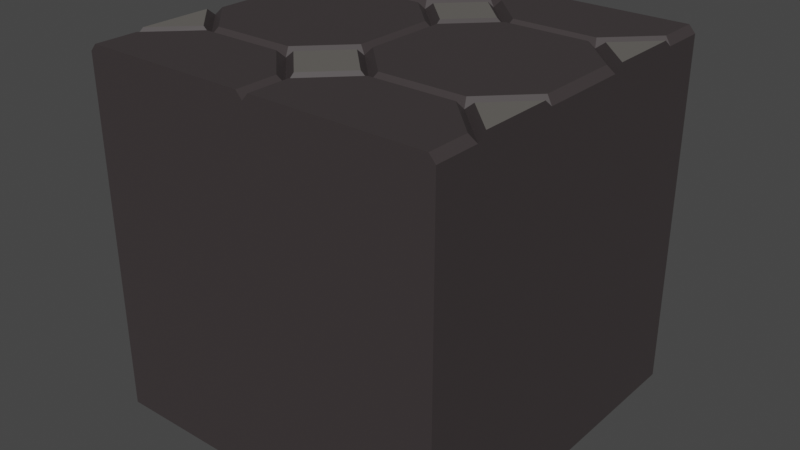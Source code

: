 # Source: Rock_Wall_Template.blend  (saved by Blender 3.6.13; exported with 4.5.12 LTS)
import bpy
from mathutils import Matrix  # noqa: F401  (used for matrix-valued properties, if any)

bpy.ops.wm.read_factory_settings(use_empty=True)
scene = bpy.context.scene
scene.name = 'Scene'

# ---- collections
col_collection = bpy.data.collections.new('Collection'); scene.collection.children.link(col_collection)

# ---- materials (node trees are filled in below, after node groups)
mat_soft_shade = bpy.data.materials.new('Soft Shade')
mat_soft_shade.alpha_threshold = 0.0
mat_soft_shade.use_backface_culling = True
mat_soft_shade.use_transparent_shadow = False
mat_soft_shade.roughness = 0.5
mat_soft_shade.line_color = (0.0, 0.0, 0.0, 1.0)
mat_hard_shade = bpy.data.materials.new('Hard Shade')
mat_hard_shade.use_backface_culling = True
mat_hard_shade.use_transparent_shadow = False

# ---- material node trees
mat_soft_shade.use_nodes = True; mat_soft_shade.node_tree.nodes.clear()
_N = mat_soft_shade.node_tree.nodes; _L = mat_soft_shade.node_tree.links
n0 = _N.new('ShaderNodeOutputMaterial'); n0.name = 'Material Output'; n0.location = (300, 300)
n1 = _N.new('ShaderNodeBsdfPrincipled'); n1.name = 'Principled BSDF'; n1.location = (10, 300)
n1.distribution = 'GGX'
n1.subsurface_method = 'RANDOM_WALK_SKIN'
n1.inputs[0].default_value = (0.1329, 0.1248, 0.1144, 1.0)
n1.inputs[3].default_value = 1.45
n1.inputs[27].default_value = (0.0, 0.0, 0.0, 1.0)
n1.inputs[28].default_value = 1.0
_L.new(n1.outputs[0], n0.inputs[0])
n0.is_active_output = True
mat_hard_shade.use_nodes = True; mat_hard_shade.node_tree.nodes.clear()
_N = mat_hard_shade.node_tree.nodes; _L = mat_hard_shade.node_tree.links
n0 = _N.new('ShaderNodeBsdfPrincipled'); n0.name = 'Principled BSDF'; n0.location = (10, 300)
n0.distribution = 'GGX'
n0.subsurface_method = 'RANDOM_WALK_SKIN'
n0.inputs[0].default_value = (0.04696, 0.03878, 0.03983, 1.0)
n0.inputs[3].default_value = 1.45
n0.inputs[27].default_value = (0.0, 0.0, 0.0, 1.0)
n0.inputs[28].default_value = 1.0
n1 = _N.new('ShaderNodeOutputMaterial'); n1.name = 'Material Output'; n1.location = (300, 300)
_L.new(n0.outputs[0], n1.inputs[0])
n1.is_active_output = True

# ---- world
world_world = bpy.data.worlds.new('World'); scene.world = world_world
world_world.use_nodes = True; world_world.node_tree.nodes.clear()
_N = world_world.node_tree.nodes; _L = world_world.node_tree.links
n0 = _N.new('ShaderNodeOutputWorld'); n0.name = 'World Output'; n0.location = (300, 300)
n1 = _N.new('ShaderNodeBackground'); n1.name = 'Background'; n1.location = (10, 300)
n1.inputs[0].default_value = (0.05088, 0.05088, 0.05088, 1.0)
_L.new(n1.outputs[0], n0.inputs[0])
n0.is_active_output = True
world_world.color = (0.05088, 0.05088, 0.05088)
world_world.use_sun_shadow = False
world_world.sun_shadow_jitter_overblur = 0.0

# ---- meshes
me_cube = bpy.data.meshes.new('Cube')
me_cube.from_pydata([(0.5, 0.0, -0.5), (0.5, 2.98e-08, 0.5), (-0.5, 0.0, -0.5), (-0.5, 2.98e-08, 0.5), (0.5, 0.98, -0.5), (-0.5, 0.98, -0.5), (-0.5, 0.98, 0.5), (0.5, 0.98, 0.5), (-0.5, 1.0, 0.15), (-0.5, 1.0, -0.3488), (-0.5, 1.0, 0.35), (-0.5, 0.98, -0.375), (-0.5, 0.98, 0.125), (-0.5, 1.0, -0.1512), (-0.5, 0.98, 0.375), (-0.5, 0.98, -0.125), (0.0, 0.98, 0.5), (0.4824, 1.0, 0.5), (-0.4821, 1.0, 0.5), (-0.01788, 1.0, 0.5), (0.01761, 1.0, 0.5), (0.5, 0.98, -0.125), (0.5, 1.0, -0.3488), (0.5, 1.0, 0.35), (0.5, 0.98, -0.375), (0.5, 1.0, 0.15), (0.5, 1.0, -0.1512), (0.5, 0.98, 0.375), (0.5, 0.98, 0.125), (0.0, 0.98, -0.5), (-0.4821, 1.0, -0.5), (0.4824, 1.0, -0.5), (0.01761, 1.0, -0.5), (-0.01788, 1.0, -0.5), (-0.5, 0.98, -0.125), (0.5, 0.98, -0.125), (-4.783e-06, 0.98, -0.125), (0.5, 0.98, 0.125), (-4.783e-06, 0.98, 0.125), (-0.5, 0.98, 0.125), (-0.5, 0.98, 0.375), (0.5, 0.98, 0.375), (-4.783e-06, 0.98, 0.375), (0.125, 0.98, -0.25), (0.125, 0.98, 0.25), (0.5, 0.98, -0.375), (-4.783e-06, 0.98, -0.375), (-0.5, 0.98, -0.375), (0.375, 0.98, -0.25), (0.375, 0.98, 0.25), (-0.125, 0.98, -0.25), (-0.125, 0.98, 0.25), (-0.375, 0.98, -0.25), (-0.375, 0.98, 0.25), (0.4824, 1.0, -0.1162), (0.01761, 1.0, -0.1162), (0.4824, 1.0, 0.1162), (0.01761, 1.0, 0.1162), (0.1338, 1.0, -0.2324), (0.1338, 1.0, 0.2324), (0.3662, 1.0, -0.2324), (0.3662, 1.0, 0.2324), (-0.4821, 1.0, -0.1161), (-0.01788, 1.0, -0.1161), (-0.01788, 1.0, 0.1161), (-0.4821, 1.0, 0.1161), (-0.1339, 1.0, -0.2321), (-0.1339, 1.0, 0.2321), (-0.3661, 1.0, -0.2321), (-0.3661, 1.0, 0.2321), (0.0, 1.0, 0.15), (0.0, 1.0, 0.35), (0.1, 1.0, 0.25), (-0.1, 1.0, 0.25), (0.4824, 1.0, 0.5), (0.01761, 1.0, 0.5), (0.4824, 1.0, 0.3838), (0.01761, 1.0, 0.3838), (0.1338, 1.0, 0.267), (0.3662, 1.0, 0.267), (0.5, 1.0, 0.15), (0.5, 1.0, 0.35), (0.3994, 1.0, 0.25), (-0.5, 1.0, 0.15), (-0.5, 1.0, 0.35), (-0.3996, 1.0, 0.25), (-0.4821, 1.0, 0.5), (-0.01788, 1.0, 0.5), (-0.4821, 1.0, 0.3838), (-0.01788, 1.0, 0.3838), (-0.1339, 1.0, 0.2695), (-0.3661, 1.0, 0.2695), (-5.018e-07, 1.0, -0.1512), (0.09877, 1.0, -0.25), (-5.018e-07, 1.0, -0.3488), (-0.09878, 1.0, -0.25), (-0.5, 1.0, -0.1512), (-0.5, 1.0, -0.3488), (-0.4019, 1.0, -0.25), (0.5, 1.0, -0.1512), (0.5, 1.0, -0.3488), (0.4011, 1.0, -0.25), (0.4824, 1.0, -0.5), (0.01761, 1.0, -0.5), (0.1338, 1.0, -0.2676), (0.4824, 1.0, -0.3838), (0.01761, 1.0, -0.3838), (0.3662, 1.0, -0.2676), (-0.4821, 1.0, -0.5), (-0.01788, 1.0, -0.5), (-0.01788, 1.0, -0.3838), (-0.4821, 1.0, -0.3838), (-0.1339, 1.0, -0.2676), (-0.3661, 1.0, -0.2676), (-0.5, 0.98, -0.5), (0.5, 0.98, -0.5), (0.0, 0.98, -0.5), (-0.5, 0.98, 0.5), (0.0, 0.98, 0.5), (0.5, 0.98, 0.5)], [(30, 5), (17, 7), (11, 5), (24, 4), (10, 8), (13, 9), (14, 10), (9, 11), (8, 12), (15, 13), (6, 14), (12, 15), (19, 16), (20, 17), (6, 18), (18, 19), (16, 20), (28, 21), (26, 22), (27, 23), (22, 24), (23, 25), (21, 26), (7, 27), (25, 28), (32, 29), (33, 30), (4, 31), (31, 32), (29, 33)], [(2, 0, 1, 3), (115, 102, 105, 45), (107, 48, 45, 105), (101, 100, 45, 48), (107, 104, 43, 48), (106, 46, 43, 104), (103, 116, 46, 106), (102, 103, 106, 104, 107, 105), (94, 93, 43, 46), (58, 60, 48, 43), (109, 110, 46, 116), (112, 50, 46, 110), (95, 94, 46, 50), (113, 52, 50, 112), (66, 50, 52, 68), (98, 52, 47, 97), (113, 111, 47, 52), (108, 114, 47, 111), (110, 109, 108, 111, 113, 112), (97, 96, 98), (98, 96, 34, 52), (52, 34, 62, 68), (50, 66, 63, 36), (95, 50, 36, 92), (93, 92, 36, 43), (43, 36, 55, 58), (94, 95, 92, 93), (62, 34, 39, 65), (69, 65, 39, 53), (85, 53, 39, 83), (85, 84, 40, 53), (91, 53, 40, 88), (84, 85, 83), (91, 90, 51, 53), (69, 53, 51, 67), (51, 73, 70, 38), (51, 38, 64, 67), (38, 36, 63, 64), (68, 62, 65, 69, 67, 64, 63, 66), (38, 57, 55, 36), (44, 59, 57, 38), (59, 44, 49, 61), (79, 49, 44, 78), (44, 38, 70, 72), (61, 49, 37, 56), (82, 80, 37, 49), (56, 37, 35, 54), (60, 54, 35, 48), (101, 48, 35, 99), (100, 101, 99), (54, 60, 58, 55, 57, 59, 61, 56), (82, 49, 41, 81), (79, 76, 41, 49), (82, 81, 80), (74, 119, 41, 76), (75, 77, 42, 118), (78, 44, 42, 77), (72, 71, 42, 44), (73, 51, 42, 71), (90, 89, 42, 51), (87, 118, 42, 89), (117, 86, 88, 40), (71, 72, 70, 73), (86, 87, 89, 90, 91, 88), (79, 78, 77, 75, 74, 76), (0, 2, 114, 108, 109, 116, 103, 102, 115), (3, 117, 40, 84, 83, 39, 34, 96, 97, 47, 114, 2), (1, 0, 115, 45, 100, 99, 35, 37, 80, 81, 41, 119), (3, 1, 119, 74, 75, 118, 87, 86, 117)])
me_cube.polygons.foreach_set('material_index', [2, 2, 2, 2, 2, 2, 2, 2, 2, 2, 2, 2, 2, 2, 2, 2, 2, 2, 2, 1, 2, 2, 2, 2, 2, 2, 1, 2, 2, 2, 2, 2, 1, 2, 2, 2, 2, 2, 2, 2, 2, 2, 2, 2, 2, 2, 2, 2, 2, 1, 2, 2, 2, 1, 2, 2, 2, 2, 2, 2, 2, 2, 1, 2, 2, 2, 2, 2, 2])
_uv = me_cube.uv_layers.new(name='UVMap')
_uv.uv.foreach_set('vector', [0.125, 0.5, 0.375, 0.5, 0.375, 0.75, 0.125, 0.75, 0.0, 0.0, 0.0, 0.0, 0.0, 0.0, 0.0, 0.0, 0.0, 0.0, 0.0, 0.0, 0.0, 0.0, 0.0, 0.0, 0.0, 0.0, 0.0, 0.0, 0.0, 0.0, 0.0, 0.0, 0.0, 0.0, 0.0, 0.0, 0.0, 0.0, 0.0, 0.0, 0.0, 0.0, 0.0, 0.0, 0.0, 0.0, 0.0, 0.0, 0.0, 0.0, 0.0, 0.0, 0.0, 0.0, 0.0, 0.0, 0.0, 0.0, 0.0, 0.0, 0.0, 0.0, 0.0, 0.0, 0.0, 0.0, 0.0, 0.0, 0.0, 0.0, 0.0, 0.0, 0.0, 0.0, 0.0, 0.0, 0.0, 0.0, 0.0, 0.0, 0.0, 0.0, 0.0, 0.0, 0.0, 0.0, 0.0, 0.0, 0.0, 0.0, 0.0, 0.0, 0.0, 0.0, 0.0, 0.0, 0.0, 0.0, 0.0, 0.0, 0.0, 0.0, 0.0, 0.0, 0.0, 0.0, 0.0, 0.0, 0.0, 0.0, 0.0, 0.0, 0.0, 0.0, 0.0, 0.0, 0.0, 0.0, 0.0, 0.0, 0.0, 0.0, 0.0, 0.0, 0.0, 0.0, 0.0, 0.0, 0.0, 0.0, 0.0, 0.0, 0.0, 0.0, 0.0, 0.0, 0.0, 0.0, 0.0, 0.0, 0.0, 0.0, 0.0, 0.0, 0.0, 0.0, 0.0, 0.0, 0.0, 0.0, 0.0, 0.0, 0.0, 0.0, 0.0, 0.0, 0.0, 0.0, 0.0, 0.0, 0.0, 0.0, 0.0, 0.0, 0.0, 0.0, 0.0, 0.0, 0.0, 0.0, 0.0, 0.0, 0.0, 0.0, 0.0, 0.0, 0.0, 0.0, 0.0, 0.0, 0.0, 0.0, 0.0, 0.0, 0.0, 0.0, 0.0, 0.0, 0.0, 0.0, 0.0, 0.0, 0.0, 0.0, 0.0, 0.0, 0.0, 0.0, 0.0, 0.0, 0.0, 0.0, 0.0, 0.0, 0.0, 0.0, 0.0, 0.0, 0.0, 0.0, 0.0, 0.0, 0.0, 0.0, 0.0, 0.0, 0.0, 0.0, 0.0, 0.0, 0.0, 0.0, 0.0, 0.0, 0.0, 0.0, 0.0, 0.0, 0.0, 0.0, 0.0, 0.0, 0.0, 0.0, 0.0, 0.0, 0.0, 0.0, 0.0, 0.0, 0.0, 0.0, 0.0, 0.0, 0.0, 0.0, 0.0, 0.0, 0.0, 0.0, 0.0, 0.0, 0.0, 0.0, 0.0, 0.0, 0.0, 0.0, 0.0, 0.0, 0.0, 0.0, 0.0, 0.0, 0.0, 0.0, 0.0, 0.0, 0.0, 0.0, 0.0, 0.0, 0.0, 0.0, 0.0, 0.0, 0.0, 0.0, 0.0, 0.0, 0.0, 0.0, 0.0, 0.0, 0.0, 0.0, 0.0, 0.0, 0.0, 0.0, 0.0, 0.0, 0.0, 0.0, 0.0, 0.0, 0.0, 0.0, 0.0, 0.0, 0.0, 0.0, 0.0, 0.0, 0.0, 0.0, 0.0, 0.0, 0.0, 0.0, 0.0, 0.0, 0.0, 0.0, 0.0, 0.0, 0.0, 0.0, 0.0, 0.0, 0.0, 0.0, 0.0, 0.0, 0.0, 0.0, 0.0, 0.0, 0.0, 0.0, 0.0, 0.0, 0.0, 0.0, 0.0, 0.0, 0.0, 0.0, 0.0, 0.0, 0.0, 0.0, 0.0, 0.0, 0.0, 0.0, 0.0, 0.0, 0.0, 0.0, 0.0, 0.0, 0.0, 0.0, 0.0, 0.0, 0.0, 0.0, 0.0, 0.0, 0.0, 0.0, 0.0, 0.0, 0.0, 0.0, 0.0, 0.0, 0.0, 0.0, 0.0, 0.0, 0.0, 0.0, 0.0, 0.0, 0.0, 0.0, 0.0, 0.0, 0.0, 0.0, 0.0, 0.0, 0.0, 0.0, 0.0, 0.0, 0.0, 0.0, 0.0, 0.0, 0.0, 0.0, 0.0, 0.0, 0.0, 0.0, 0.0, 0.0, 0.0, 0.0, 0.0, 0.0, 0.0, 0.0, 0.0, 0.0, 0.0, 0.0, 0.0, 0.0, 0.0, 0.0, 0.0, 0.0, 0.0, 0.0, 0.0, 0.0, 0.0, 0.0, 0.0, 0.0, 0.0, 0.0, 0.0, 0.0, 0.0, 0.0, 0.0, 0.0, 0.0, 0.0, 0.0, 0.0, 0.0, 0.0, 0.0, 0.0, 0.0, 0.0, 0.0, 0.0, 0.0, 0.0, 0.0, 0.0, 0.0, 0.0, 0.0, 0.0, 0.0, 0.0, 0.0, 0.0, 0.0, 0.0, 0.0, 0.0, 0.0, 0.0, 0.0, 0.0, 0.0, 0.0, 0.0, 0.0, 0.0, 0.0, 0.0, 0.0, 0.0, 0.0, 0.0, 0.0, 0.0, 0.0, 0.0, 0.0, 0.0, 0.0, 0.0, 0.0, 0.0, 0.0, 0.0, 0.0, 0.0, 0.0, 0.0, 0.0, 0.0, 0.0, 0.0, 0.0, 0.0, 0.0, 0.0, 0.0, 0.0, 0.0, 0.0, 0.0, 0.0, 0.0, 0.0, 0.0, 0.0, 0.0, 0.0, 0.0, 0.0, 0.0, 0.0, 0.0, 0.0, 0.0, 0.0, 0.0, 0.0, 0.0, 0.0, 0.0, 0.0, 0.0, 0.0, 0.0, 0.0, 0.0, 0.0, 0.0, 0.0, 0.0, 0.0, 0.0, 0.0, 0.0, 0.0, 0.0, 0.0, 0.0, 0.0, 0.0, 0.375, 0.5, 0.125, 0.5, 0.0, 0.0, 0.0, 0.0, 0.0, 0.0, 0.0, 0.0, 0.0, 0.0, 0.0, 0.0, 0.0, 0.0, 0.125, 0.75, 0.0, 0.0, 0.0, 0.0, 0.0, 0.0, 0.0, 0.0, 0.0, 0.0, 0.0, 0.0, 0.0, 0.0, 0.0, 0.0, 0.0, 0.0, 0.0, 0.0, 0.125, 0.5, 0.375, 0.75, 0.375, 0.5, 0.0, 0.0, 0.0, 0.0, 0.0, 0.0, 0.0, 0.0, 0.0, 0.0, 0.0, 0.0, 0.0, 0.0, 0.0, 0.0, 0.0, 0.0, 0.0, 0.0, 0.125, 0.75, 0.375, 0.75, 0.0, 0.0, 0.0, 0.0, 0.0, 0.0, 0.0, 0.0, 0.0, 0.0, 0.0, 0.0, 0.0, 0.0])
me_cube.materials.append(None)
me_cube.materials.append(mat_soft_shade)
me_cube.materials.append(mat_hard_shade)
me_cube.use_mirror_vertex_groups = False
me_cube.update()

# ---- objects
ob_cube = bpy.data.objects.new('Cube', me_cube)

# ---- transforms, parenting, visibility, modifiers, constraints
ob_cube.location = (0.0, 0.0, 0.0)
ob_cube.rotation_euler = (1.571, 0.0, 0.0)
ob_cube.lock_rotations_4d = False
ob_cube.empty_display_type = 'ARROWS'
ob_cube.lineart.crease_threshold = 0.0

# ---- collection membership
col_collection.objects.link(ob_cube)

# ---- scene / render settings (as saved in the file)
scene.frame_start = 1; scene.frame_end = 250; scene.frame_set(0)
scene.render.engine = 'BLENDER_EEVEE_NEXT'
scene.cycles.sampling_pattern = 'TABULATED_SOBOL'
scene.view_settings.view_transform = 'Filmic'
bpy.context.view_layer.update()

# ---- added for rendering (the .blend has no active camera and no usable light): camera, sun
cam_auto = bpy.data.cameras.new('AutoCamera')
cam_auto.lens = 50.0
cam_auto.sensor_width = 36.0
cam_auto.clip_end = 1000.0
ob_auto_camera = bpy.data.objects.new('AutoCamera', cam_auto)
scene.collection.objects.link(ob_auto_camera)
ob_auto_camera.location = (1.60254, -1.92304, 1.78203)
ob_auto_camera.rotation_euler = (1.09748, -7.21219e-08, 0.694738)
scene.camera = ob_auto_camera
light_auto_sun = bpy.data.lights.new('AutoSun', 'SUN')
light_auto_sun.energy = 3.0
light_auto_sun.angle = 0.0523599
ob_auto_sun = bpy.data.objects.new('AutoSun', light_auto_sun)
scene.collection.objects.link(ob_auto_sun)
ob_auto_sun.rotation_euler = (0.872665, 0.174533, 0.523599)
bpy.context.view_layer.update()
